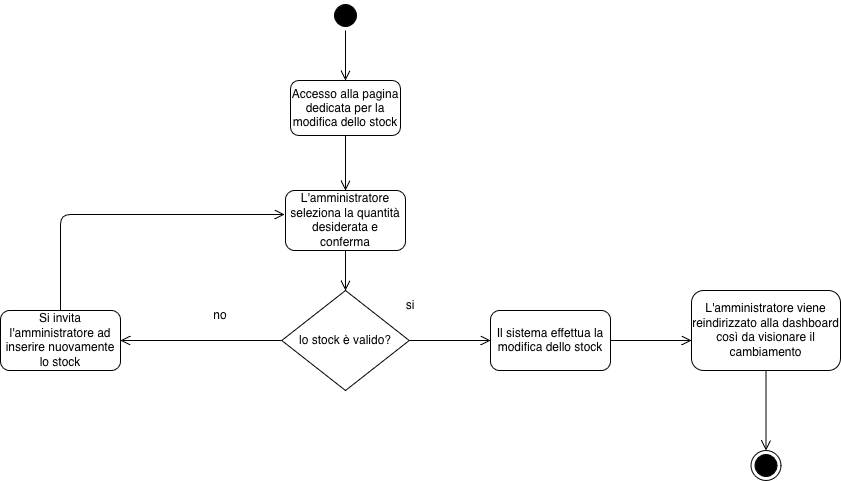

The diagram above was exported from draw.io. Its source (the exported page's mxGraphModel, read from the mxfile embedded in the PNG):
<mxGraphModel dx="1698" dy="953" grid="1" gridSize="10" guides="1" tooltips="1" connect="1" arrows="1" fold="1" page="1" pageScale="1" pageWidth="1100" pageHeight="850" background="none" math="0" shadow="0">
  <root>
    <mxCell id="0" />
    <mxCell id="1" parent="0" />
    <mxCell id="382b91b5511bd0f7-1" parent="1" style="ellipse;html=1;shape=startState;fillColor=#000000;strokeColor=#000000;rounded=1;shadow=0;comic=0;labelBackgroundColor=none;fontFamily=Verdana;fontSize=12;fontColor=#000000;align=center;direction=south;" value="" vertex="1">
      <mxGeometry height="30" width="30" x="450" y="50" as="geometry" />
    </mxCell>
    <mxCell id="2a3bc250acf0617d-9" edge="1" parent="1" source="382b91b5511bd0f7-1" style="edgeStyle=orthogonalEdgeStyle;html=1;labelBackgroundColor=none;endArrow=open;endSize=8;strokeColor=#000000;fontFamily=Verdana;fontSize=12;align=left;entryX=0.5;entryY=0;entryDx=0;entryDy=0;" target="AJrq7kJmfDv0oEzIXpbV-3">
      <mxGeometry relative="1" as="geometry">
        <mxPoint x="330" y="140" as="targetPoint" />
      </mxGeometry>
    </mxCell>
    <mxCell id="AJrq7kJmfDv0oEzIXpbV-2" parent="1" style="rounded=1;whiteSpace=wrap;html=1;" value="L'amministratore seleziona la quantità desiderata e conferma" vertex="1">
      <mxGeometry height="60" width="120" x="405" y="240" as="geometry" />
    </mxCell>
    <mxCell id="AJrq7kJmfDv0oEzIXpbV-3" parent="1" style="rounded=1;whiteSpace=wrap;html=1;" value="Accesso alla pagina dedicata per la modifica dello stock" vertex="1">
      <mxGeometry height="55" width="110" x="410" y="130" as="geometry" />
    </mxCell>
    <mxCell id="AJrq7kJmfDv0oEzIXpbV-4" edge="1" parent="1" source="AJrq7kJmfDv0oEzIXpbV-3" style="edgeStyle=orthogonalEdgeStyle;html=1;labelBackgroundColor=none;endArrow=open;endSize=8;strokeColor=#000000;fontFamily=Verdana;fontSize=12;align=left;exitX=0.5;exitY=1;exitDx=0;exitDy=0;">
      <mxGeometry relative="1" as="geometry">
        <mxPoint x="550" y="90" as="sourcePoint" />
        <mxPoint x="465" y="240" as="targetPoint" />
      </mxGeometry>
    </mxCell>
    <mxCell id="AJrq7kJmfDv0oEzIXpbV-6" parent="1" style="rhombus;whiteSpace=wrap;html=1;" value="lo stock è valido?" vertex="1">
      <mxGeometry height="100" width="127.5" x="401.25" y="340" as="geometry" />
    </mxCell>
    <mxCell id="AJrq7kJmfDv0oEzIXpbV-7" parent="1" style="text;html=1;whiteSpace=wrap;strokeColor=none;fillColor=none;align=center;verticalAlign=middle;rounded=0;" value="si" vertex="1">
      <mxGeometry height="30" width="60" x="500" y="340" as="geometry" />
    </mxCell>
    <mxCell id="AJrq7kJmfDv0oEzIXpbV-22" edge="1" parent="1" source="AJrq7kJmfDv0oEzIXpbV-2" style="edgeStyle=orthogonalEdgeStyle;html=1;labelBackgroundColor=none;endArrow=open;endSize=8;strokeColor=#000000;fontFamily=Verdana;fontSize=12;align=left;exitX=0.5;exitY=1;exitDx=0;exitDy=0;entryX=0.5;entryY=0;entryDx=0;entryDy=0;" target="AJrq7kJmfDv0oEzIXpbV-6">
      <mxGeometry relative="1" as="geometry">
        <mxPoint x="480" y="210" as="sourcePoint" />
        <mxPoint x="480" y="265" as="targetPoint" />
      </mxGeometry>
    </mxCell>
    <mxCell id="AJrq7kJmfDv0oEzIXpbV-23" edge="1" parent="1" source="AJrq7kJmfDv0oEzIXpbV-6" style="edgeStyle=orthogonalEdgeStyle;html=1;labelBackgroundColor=none;endArrow=open;endSize=8;strokeColor=#000000;fontFamily=Verdana;fontSize=12;align=left;exitX=1;exitY=0.5;exitDx=0;exitDy=0;entryX=0;entryY=0.5;entryDx=0;entryDy=0;">
      <mxGeometry relative="1" as="geometry">
        <mxPoint x="600" y="320" as="sourcePoint" />
        <mxPoint x="610" y="390" as="targetPoint" />
      </mxGeometry>
    </mxCell>
    <mxCell id="AJrq7kJmfDv0oEzIXpbV-39" parent="1" style="text;html=1;whiteSpace=wrap;strokeColor=none;fillColor=none;align=center;verticalAlign=middle;rounded=0;" value="no" vertex="1">
      <mxGeometry height="30" width="60" x="310" y="350" as="geometry" />
    </mxCell>
    <mxCell id="AJrq7kJmfDv0oEzIXpbV-40" edge="1" parent="1" source="AJrq7kJmfDv0oEzIXpbV-6" style="edgeStyle=orthogonalEdgeStyle;html=1;labelBackgroundColor=none;endArrow=open;endSize=8;strokeColor=#000000;fontFamily=Verdana;fontSize=12;align=left;exitX=0;exitY=0.5;exitDx=0;exitDy=0;entryX=1;entryY=0.5;entryDx=0;entryDy=0;" target="AJrq7kJmfDv0oEzIXpbV-42">
      <mxGeometry relative="1" as="geometry">
        <mxPoint x="590" y="380" as="sourcePoint" />
        <mxPoint x="300" y="390" as="targetPoint" />
      </mxGeometry>
    </mxCell>
    <mxCell id="AJrq7kJmfDv0oEzIXpbV-42" parent="1" style="rounded=1;whiteSpace=wrap;html=1;" value="Si invita l'amministratore ad inserire nuovamente lo stock" vertex="1">
      <mxGeometry height="60" width="120" x="120" y="360" as="geometry" />
    </mxCell>
    <mxCell id="TSsODGT1NqMCOYpWqnXt-4" edge="1" parent="1" source="AJrq7kJmfDv0oEzIXpbV-42" style="edgeStyle=orthogonalEdgeStyle;html=1;labelBackgroundColor=none;endArrow=open;endSize=8;strokeColor=#000000;fontFamily=Verdana;fontSize=12;align=left;exitX=0.5;exitY=0;exitDx=0;exitDy=0;entryX=-0.008;entryY=0.4;entryDx=0;entryDy=0;entryPerimeter=0;" target="AJrq7kJmfDv0oEzIXpbV-2">
      <mxGeometry relative="1" as="geometry">
        <mxPoint x="441" y="390" as="sourcePoint" />
        <mxPoint x="280" y="390" as="targetPoint" />
      </mxGeometry>
    </mxCell>
    <mxCell id="P9IoWAg7mKTZufDQ76OS-19" parent="1" style="ellipse;html=1;shape=endState;fillColor=#000000;strokeColor=#000000;rounded=1;shadow=0;comic=0;labelBackgroundColor=none;fontFamily=Verdana;fontSize=12;fontColor=#000000;align=center;" value="" vertex="1">
      <mxGeometry height="30" width="30" x="870.5" y="500" as="geometry" />
    </mxCell>
    <mxCell id="P9IoWAg7mKTZufDQ76OS-20" parent="1" style="rounded=1;whiteSpace=wrap;html=1;" value="Il sistema effettua la modifica dello stock" vertex="1">
      <mxGeometry height="60" width="120" x="610" y="360" as="geometry" />
    </mxCell>
    <mxCell id="P9IoWAg7mKTZufDQ76OS-21" edge="1" parent="1" style="edgeStyle=orthogonalEdgeStyle;html=1;labelBackgroundColor=none;endArrow=open;endSize=8;strokeColor=#000000;fontFamily=Verdana;fontSize=12;align=left;exitX=1;exitY=0.5;exitDx=0;exitDy=0;entryX=0;entryY=0.5;entryDx=0;entryDy=0;">
      <mxGeometry relative="1" as="geometry">
        <mxPoint x="730" y="390" as="sourcePoint" />
        <mxPoint x="811" y="390" as="targetPoint" />
      </mxGeometry>
    </mxCell>
    <mxCell id="P9IoWAg7mKTZufDQ76OS-22" parent="1" style="rounded=1;whiteSpace=wrap;html=1;" value="L'amministratore viene reindirizzato alla dashboard così da visionare il cambiamento" vertex="1">
      <mxGeometry height="80" width="149" x="811" y="340" as="geometry" />
    </mxCell>
    <mxCell id="P9IoWAg7mKTZufDQ76OS-23" edge="1" parent="1" source="P9IoWAg7mKTZufDQ76OS-22" style="edgeStyle=orthogonalEdgeStyle;html=1;labelBackgroundColor=none;endArrow=open;endSize=8;strokeColor=#000000;fontFamily=Verdana;fontSize=12;align=left;exitX=0.5;exitY=1;exitDx=0;exitDy=0;entryX=0.5;entryY=0;entryDx=0;entryDy=0;" target="P9IoWAg7mKTZufDQ76OS-19">
      <mxGeometry relative="1" as="geometry">
        <mxPoint x="760" y="390" as="sourcePoint" />
        <mxPoint x="841" y="390" as="targetPoint" />
      </mxGeometry>
    </mxCell>
  </root>
</mxGraphModel>